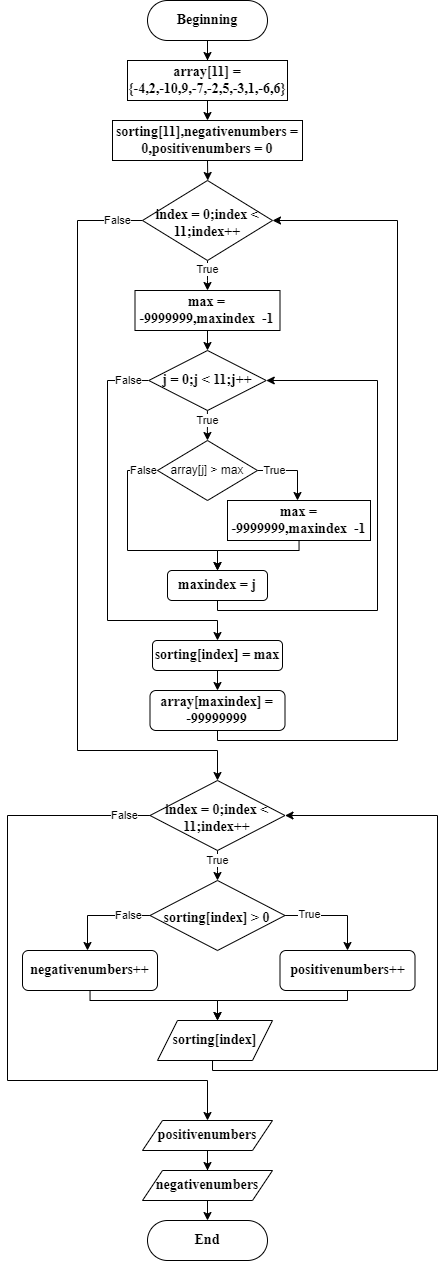

The diagram above was exported from draw.io. Its source (the exported page's mxGraphModel, read from the mxfile embedded in the PNG):
<mxGraphModel dx="671" dy="370" grid="1" gridSize="10" guides="1" tooltips="1" connect="1" arrows="1" fold="1" page="1" pageScale="1" pageWidth="827" pageHeight="1169" math="0" shadow="0">
  <root>
    <mxCell id="WIyWlLk6GJQsqaUBKTNV-0" />
    <mxCell id="WIyWlLk6GJQsqaUBKTNV-1" parent="WIyWlLk6GJQsqaUBKTNV-0" />
    <mxCell id="MKEbUZXgaKJ0JjnbRl95-9" style="edgeStyle=orthogonalEdgeStyle;rounded=0;orthogonalLoop=1;jettySize=auto;html=1;entryX=0.5;entryY=0;entryDx=0;entryDy=0;" edge="1" parent="WIyWlLk6GJQsqaUBKTNV-1" source="WIyWlLk6GJQsqaUBKTNV-3" target="MKEbUZXgaKJ0JjnbRl95-1">
      <mxGeometry relative="1" as="geometry" />
    </mxCell>
    <mxCell id="WIyWlLk6GJQsqaUBKTNV-3" value="Beginning" style="rounded=1;whiteSpace=wrap;html=1;fontSize=14;glass=0;strokeWidth=1;shadow=0;arcSize=50;fontStyle=1;fontFamily=Times New Roman;" parent="WIyWlLk6GJQsqaUBKTNV-1" vertex="1">
      <mxGeometry x="160" y="80" width="120" height="40" as="geometry" />
    </mxCell>
    <mxCell id="MKEbUZXgaKJ0JjnbRl95-2" style="edgeStyle=orthogonalEdgeStyle;rounded=0;orthogonalLoop=1;jettySize=auto;html=1;" edge="1" parent="WIyWlLk6GJQsqaUBKTNV-1" source="MKEbUZXgaKJ0JjnbRl95-1">
      <mxGeometry relative="1" as="geometry">
        <mxPoint x="220" y="200" as="targetPoint" />
      </mxGeometry>
    </mxCell>
    <mxCell id="MKEbUZXgaKJ0JjnbRl95-1" value="array[11] = {-4,2,-10,9,-7,-2,5,-3,1,-6,6}" style="rounded=0;whiteSpace=wrap;html=1;fontStyle=1;fontFamily=Times New Roman;fontSize=14;" vertex="1" parent="WIyWlLk6GJQsqaUBKTNV-1">
      <mxGeometry x="140" y="140" width="160" height="40" as="geometry" />
    </mxCell>
    <mxCell id="MKEbUZXgaKJ0JjnbRl95-4" style="edgeStyle=orthogonalEdgeStyle;rounded=0;orthogonalLoop=1;jettySize=auto;html=1;exitX=0.5;exitY=1;exitDx=0;exitDy=0;" edge="1" parent="WIyWlLk6GJQsqaUBKTNV-1" source="MKEbUZXgaKJ0JjnbRl95-3">
      <mxGeometry relative="1" as="geometry">
        <mxPoint x="220.28571428571433" y="260" as="targetPoint" />
      </mxGeometry>
    </mxCell>
    <mxCell id="MKEbUZXgaKJ0JjnbRl95-3" value="sorting[11],negativenumbers = 0,positivenumbers = 0" style="rounded=0;whiteSpace=wrap;html=1;fontStyle=1;fontFamily=Times New Roman;fontSize=14;" vertex="1" parent="WIyWlLk6GJQsqaUBKTNV-1">
      <mxGeometry x="125" y="200" width="190" height="40" as="geometry" />
    </mxCell>
    <mxCell id="MKEbUZXgaKJ0JjnbRl95-6" style="edgeStyle=orthogonalEdgeStyle;rounded=0;orthogonalLoop=1;jettySize=auto;html=1;" edge="1" parent="WIyWlLk6GJQsqaUBKTNV-1" source="MKEbUZXgaKJ0JjnbRl95-5">
      <mxGeometry relative="1" as="geometry">
        <mxPoint x="220" y="370" as="targetPoint" />
      </mxGeometry>
    </mxCell>
    <mxCell id="MKEbUZXgaKJ0JjnbRl95-7" value="True" style="edgeLabel;html=1;align=center;verticalAlign=middle;resizable=0;points=[];" vertex="1" connectable="0" parent="MKEbUZXgaKJ0JjnbRl95-6">
      <mxGeometry x="-0.4236" relative="1" as="geometry">
        <mxPoint as="offset" />
      </mxGeometry>
    </mxCell>
    <mxCell id="MKEbUZXgaKJ0JjnbRl95-35" style="edgeStyle=orthogonalEdgeStyle;rounded=0;orthogonalLoop=1;jettySize=auto;html=1;" edge="1" parent="WIyWlLk6GJQsqaUBKTNV-1" source="MKEbUZXgaKJ0JjnbRl95-5">
      <mxGeometry relative="1" as="geometry">
        <mxPoint x="230" y="860" as="targetPoint" />
        <Array as="points">
          <mxPoint x="90" y="300" />
          <mxPoint x="90" y="830" />
          <mxPoint x="230" y="830" />
        </Array>
      </mxGeometry>
    </mxCell>
    <mxCell id="MKEbUZXgaKJ0JjnbRl95-36" value="False" style="edgeLabel;html=1;align=center;verticalAlign=middle;resizable=0;points=[];" vertex="1" connectable="0" parent="MKEbUZXgaKJ0JjnbRl95-35">
      <mxGeometry x="-0.9564" y="-2" relative="1" as="geometry">
        <mxPoint x="-8" y="2" as="offset" />
      </mxGeometry>
    </mxCell>
    <mxCell id="MKEbUZXgaKJ0JjnbRl95-5" value="index = 0;index &amp;lt; 11;index++" style="rhombus;whiteSpace=wrap;html=1;spacingTop=7;fontStyle=1;fontFamily=Times New Roman;fontSize=14;" vertex="1" parent="WIyWlLk6GJQsqaUBKTNV-1">
      <mxGeometry x="155" y="260" width="130" height="80" as="geometry" />
    </mxCell>
    <mxCell id="MKEbUZXgaKJ0JjnbRl95-10" style="edgeStyle=orthogonalEdgeStyle;rounded=0;orthogonalLoop=1;jettySize=auto;html=1;" edge="1" parent="WIyWlLk6GJQsqaUBKTNV-1" source="MKEbUZXgaKJ0JjnbRl95-8">
      <mxGeometry relative="1" as="geometry">
        <mxPoint x="220" y="430" as="targetPoint" />
      </mxGeometry>
    </mxCell>
    <mxCell id="MKEbUZXgaKJ0JjnbRl95-8" value="max = -9999999,maxindex&amp;nbsp; -1" style="rounded=0;whiteSpace=wrap;html=1;fontStyle=1;fontFamily=Times New Roman;fontSize=14;" vertex="1" parent="WIyWlLk6GJQsqaUBKTNV-1">
      <mxGeometry x="147.5" y="370" width="145" height="40" as="geometry" />
    </mxCell>
    <mxCell id="MKEbUZXgaKJ0JjnbRl95-14" style="edgeStyle=orthogonalEdgeStyle;rounded=0;orthogonalLoop=1;jettySize=auto;html=1;" edge="1" parent="WIyWlLk6GJQsqaUBKTNV-1" source="MKEbUZXgaKJ0JjnbRl95-11">
      <mxGeometry relative="1" as="geometry">
        <mxPoint x="220" y="520" as="targetPoint" />
      </mxGeometry>
    </mxCell>
    <mxCell id="MKEbUZXgaKJ0JjnbRl95-15" value="True" style="edgeLabel;html=1;align=center;verticalAlign=middle;resizable=0;points=[];" vertex="1" connectable="0" parent="MKEbUZXgaKJ0JjnbRl95-14">
      <mxGeometry x="-0.441" y="-1" relative="1" as="geometry">
        <mxPoint x="1" y="1" as="offset" />
      </mxGeometry>
    </mxCell>
    <mxCell id="MKEbUZXgaKJ0JjnbRl95-29" style="edgeStyle=orthogonalEdgeStyle;rounded=0;orthogonalLoop=1;jettySize=auto;html=1;" edge="1" parent="WIyWlLk6GJQsqaUBKTNV-1" source="MKEbUZXgaKJ0JjnbRl95-11">
      <mxGeometry relative="1" as="geometry">
        <mxPoint x="230" y="720" as="targetPoint" />
        <Array as="points">
          <mxPoint x="120" y="460" />
          <mxPoint x="120" y="700" />
          <mxPoint x="230" y="700" />
        </Array>
      </mxGeometry>
    </mxCell>
    <mxCell id="MKEbUZXgaKJ0JjnbRl95-30" value="False" style="edgeLabel;html=1;align=center;verticalAlign=middle;resizable=0;points=[];" vertex="1" connectable="0" parent="MKEbUZXgaKJ0JjnbRl95-29">
      <mxGeometry x="-0.9462" y="2" relative="1" as="geometry">
        <mxPoint x="-10" y="-2" as="offset" />
      </mxGeometry>
    </mxCell>
    <mxCell id="MKEbUZXgaKJ0JjnbRl95-11" value="j = 0;j &amp;lt; 11;j++" style="rhombus;whiteSpace=wrap;html=1;fontStyle=1;fontFamily=Times New Roman;fontSize=14;" vertex="1" parent="WIyWlLk6GJQsqaUBKTNV-1">
      <mxGeometry x="161.25" y="430" width="117.5" height="60" as="geometry" />
    </mxCell>
    <mxCell id="MKEbUZXgaKJ0JjnbRl95-17" style="edgeStyle=orthogonalEdgeStyle;rounded=0;orthogonalLoop=1;jettySize=auto;html=1;" edge="1" parent="WIyWlLk6GJQsqaUBKTNV-1" source="MKEbUZXgaKJ0JjnbRl95-16">
      <mxGeometry relative="1" as="geometry">
        <mxPoint x="310" y="580" as="targetPoint" />
        <Array as="points">
          <mxPoint x="310" y="550" />
        </Array>
      </mxGeometry>
    </mxCell>
    <mxCell id="MKEbUZXgaKJ0JjnbRl95-22" value="True" style="edgeLabel;html=1;align=center;verticalAlign=middle;resizable=0;points=[];" vertex="1" connectable="0" parent="MKEbUZXgaKJ0JjnbRl95-17">
      <mxGeometry x="-0.5234" relative="1" as="geometry">
        <mxPoint as="offset" />
      </mxGeometry>
    </mxCell>
    <mxCell id="MKEbUZXgaKJ0JjnbRl95-21" style="edgeStyle=orthogonalEdgeStyle;rounded=0;orthogonalLoop=1;jettySize=auto;html=1;" edge="1" parent="WIyWlLk6GJQsqaUBKTNV-1" source="MKEbUZXgaKJ0JjnbRl95-16">
      <mxGeometry relative="1" as="geometry">
        <mxPoint x="230" y="650" as="targetPoint" />
        <Array as="points">
          <mxPoint x="140" y="550" />
          <mxPoint x="140" y="630" />
          <mxPoint x="230" y="630" />
        </Array>
      </mxGeometry>
    </mxCell>
    <mxCell id="MKEbUZXgaKJ0JjnbRl95-26" value="False" style="edgeLabel;html=1;align=center;verticalAlign=middle;resizable=0;points=[];" vertex="1" connectable="0" parent="MKEbUZXgaKJ0JjnbRl95-21">
      <mxGeometry x="-0.8697" relative="1" as="geometry">
        <mxPoint as="offset" />
      </mxGeometry>
    </mxCell>
    <mxCell id="MKEbUZXgaKJ0JjnbRl95-16" value="array[j] &amp;gt; max" style="rhombus;whiteSpace=wrap;html=1;" vertex="1" parent="WIyWlLk6GJQsqaUBKTNV-1">
      <mxGeometry x="170" y="520" width="100" height="60" as="geometry" />
    </mxCell>
    <mxCell id="MKEbUZXgaKJ0JjnbRl95-25" style="edgeStyle=orthogonalEdgeStyle;rounded=0;orthogonalLoop=1;jettySize=auto;html=1;" edge="1" parent="WIyWlLk6GJQsqaUBKTNV-1" source="MKEbUZXgaKJ0JjnbRl95-18">
      <mxGeometry relative="1" as="geometry">
        <mxPoint x="230" y="650" as="targetPoint" />
        <Array as="points">
          <mxPoint x="312" y="630" />
          <mxPoint x="230" y="630" />
        </Array>
      </mxGeometry>
    </mxCell>
    <mxCell id="MKEbUZXgaKJ0JjnbRl95-18" value="max = -9999999,maxindex&amp;nbsp; -1" style="rounded=0;whiteSpace=wrap;html=1;fontStyle=1;fontFamily=Times New Roman;fontSize=14;" vertex="1" parent="WIyWlLk6GJQsqaUBKTNV-1">
      <mxGeometry x="240" y="580" width="143" height="40" as="geometry" />
    </mxCell>
    <mxCell id="MKEbUZXgaKJ0JjnbRl95-28" style="edgeStyle=orthogonalEdgeStyle;rounded=0;orthogonalLoop=1;jettySize=auto;html=1;entryX=1;entryY=0.5;entryDx=0;entryDy=0;" edge="1" parent="WIyWlLk6GJQsqaUBKTNV-1" source="MKEbUZXgaKJ0JjnbRl95-27" target="MKEbUZXgaKJ0JjnbRl95-11">
      <mxGeometry relative="1" as="geometry">
        <mxPoint x="330" y="540" as="targetPoint" />
        <Array as="points">
          <mxPoint x="230" y="690" />
          <mxPoint x="390" y="690" />
          <mxPoint x="390" y="460" />
        </Array>
      </mxGeometry>
    </mxCell>
    <mxCell id="MKEbUZXgaKJ0JjnbRl95-27" value="maxindex = j" style="rounded=1;whiteSpace=wrap;html=1;fontStyle=1;fontFamily=Times New Roman;fontSize=14;" vertex="1" parent="WIyWlLk6GJQsqaUBKTNV-1">
      <mxGeometry x="180" y="650" width="100" height="30" as="geometry" />
    </mxCell>
    <mxCell id="MKEbUZXgaKJ0JjnbRl95-33" style="edgeStyle=orthogonalEdgeStyle;rounded=0;orthogonalLoop=1;jettySize=auto;html=1;exitX=0.5;exitY=1;exitDx=0;exitDy=0;entryX=0.5;entryY=0;entryDx=0;entryDy=0;" edge="1" parent="WIyWlLk6GJQsqaUBKTNV-1" source="MKEbUZXgaKJ0JjnbRl95-31" target="MKEbUZXgaKJ0JjnbRl95-32">
      <mxGeometry relative="1" as="geometry" />
    </mxCell>
    <mxCell id="MKEbUZXgaKJ0JjnbRl95-31" value="sorting[index] = max" style="rounded=1;whiteSpace=wrap;html=1;fontStyle=1;fontFamily=Times New Roman;fontSize=14;" vertex="1" parent="WIyWlLk6GJQsqaUBKTNV-1">
      <mxGeometry x="165" y="720" width="130" height="30" as="geometry" />
    </mxCell>
    <mxCell id="MKEbUZXgaKJ0JjnbRl95-34" style="edgeStyle=orthogonalEdgeStyle;rounded=0;orthogonalLoop=1;jettySize=auto;html=1;entryX=1;entryY=0.5;entryDx=0;entryDy=0;" edge="1" parent="WIyWlLk6GJQsqaUBKTNV-1" source="MKEbUZXgaKJ0JjnbRl95-32" target="MKEbUZXgaKJ0JjnbRl95-5">
      <mxGeometry relative="1" as="geometry">
        <Array as="points">
          <mxPoint x="230" y="820" />
          <mxPoint x="410" y="820" />
          <mxPoint x="410" y="300" />
        </Array>
      </mxGeometry>
    </mxCell>
    <mxCell id="MKEbUZXgaKJ0JjnbRl95-32" value="array[maxindex] = -99999999" style="rounded=1;whiteSpace=wrap;html=1;fontStyle=1;fontFamily=Times New Roman;fontSize=14;" vertex="1" parent="WIyWlLk6GJQsqaUBKTNV-1">
      <mxGeometry x="162.5" y="770" width="135" height="40" as="geometry" />
    </mxCell>
    <mxCell id="MKEbUZXgaKJ0JjnbRl95-39" style="edgeStyle=orthogonalEdgeStyle;rounded=0;orthogonalLoop=1;jettySize=auto;html=1;" edge="1" parent="WIyWlLk6GJQsqaUBKTNV-1" source="MKEbUZXgaKJ0JjnbRl95-37">
      <mxGeometry relative="1" as="geometry">
        <mxPoint x="230" y="960" as="targetPoint" />
      </mxGeometry>
    </mxCell>
    <mxCell id="MKEbUZXgaKJ0JjnbRl95-40" value="True" style="edgeLabel;html=1;align=center;verticalAlign=middle;resizable=0;points=[];" vertex="1" connectable="0" parent="MKEbUZXgaKJ0JjnbRl95-39">
      <mxGeometry x="-0.3033" y="-1" relative="1" as="geometry">
        <mxPoint x="1" y="-1" as="offset" />
      </mxGeometry>
    </mxCell>
    <mxCell id="MKEbUZXgaKJ0JjnbRl95-52" style="edgeStyle=orthogonalEdgeStyle;rounded=0;orthogonalLoop=1;jettySize=auto;html=1;" edge="1" parent="WIyWlLk6GJQsqaUBKTNV-1" source="MKEbUZXgaKJ0JjnbRl95-37">
      <mxGeometry relative="1" as="geometry">
        <mxPoint x="220" y="1200" as="targetPoint" />
        <Array as="points">
          <mxPoint x="20" y="895" />
          <mxPoint x="20" y="1160" />
          <mxPoint x="220" y="1160" />
        </Array>
      </mxGeometry>
    </mxCell>
    <mxCell id="MKEbUZXgaKJ0JjnbRl95-59" value="False" style="edgeLabel;html=1;align=center;verticalAlign=middle;resizable=0;points=[];" vertex="1" connectable="0" parent="MKEbUZXgaKJ0JjnbRl95-52">
      <mxGeometry x="-0.9388" relative="1" as="geometry">
        <mxPoint x="-6" as="offset" />
      </mxGeometry>
    </mxCell>
    <mxCell id="MKEbUZXgaKJ0JjnbRl95-37" value="index = 0;index &amp;lt; 11;index++" style="rhombus;whiteSpace=wrap;html=1;spacingTop=5;fontStyle=1;fontFamily=Times New Roman;fontSize=14;" vertex="1" parent="WIyWlLk6GJQsqaUBKTNV-1">
      <mxGeometry x="162.5" y="860" width="135" height="70" as="geometry" />
    </mxCell>
    <mxCell id="MKEbUZXgaKJ0JjnbRl95-42" style="edgeStyle=orthogonalEdgeStyle;rounded=0;orthogonalLoop=1;jettySize=auto;html=1;" edge="1" parent="WIyWlLk6GJQsqaUBKTNV-1" source="MKEbUZXgaKJ0JjnbRl95-41">
      <mxGeometry relative="1" as="geometry">
        <mxPoint x="360" y="1030" as="targetPoint" />
        <Array as="points">
          <mxPoint x="360" y="995" />
        </Array>
      </mxGeometry>
    </mxCell>
    <mxCell id="MKEbUZXgaKJ0JjnbRl95-44" value="True" style="edgeLabel;html=1;align=center;verticalAlign=middle;resizable=0;points=[];" vertex="1" connectable="0" parent="MKEbUZXgaKJ0JjnbRl95-42">
      <mxGeometry x="-0.5179" y="1" relative="1" as="geometry">
        <mxPoint as="offset" />
      </mxGeometry>
    </mxCell>
    <mxCell id="MKEbUZXgaKJ0JjnbRl95-43" style="edgeStyle=orthogonalEdgeStyle;rounded=0;orthogonalLoop=1;jettySize=auto;html=1;" edge="1" parent="WIyWlLk6GJQsqaUBKTNV-1" source="MKEbUZXgaKJ0JjnbRl95-41">
      <mxGeometry relative="1" as="geometry">
        <mxPoint x="100" y="1030" as="targetPoint" />
        <Array as="points">
          <mxPoint x="100" y="995" />
        </Array>
      </mxGeometry>
    </mxCell>
    <mxCell id="MKEbUZXgaKJ0JjnbRl95-61" value="False" style="edgeLabel;html=1;align=center;verticalAlign=middle;resizable=0;points=[];" vertex="1" connectable="0" parent="MKEbUZXgaKJ0JjnbRl95-43">
      <mxGeometry x="-0.7546" y="2" relative="1" as="geometry">
        <mxPoint x="-10" y="-2" as="offset" />
      </mxGeometry>
    </mxCell>
    <mxCell id="MKEbUZXgaKJ0JjnbRl95-41" value="sorting[index] &amp;gt; 0" style="rhombus;whiteSpace=wrap;html=1;spacingTop=5;fontStyle=1;fontFamily=Times New Roman;fontSize=14;" vertex="1" parent="WIyWlLk6GJQsqaUBKTNV-1">
      <mxGeometry x="162.5" y="960" width="135" height="70" as="geometry" />
    </mxCell>
    <mxCell id="MKEbUZXgaKJ0JjnbRl95-49" style="edgeStyle=orthogonalEdgeStyle;rounded=0;orthogonalLoop=1;jettySize=auto;html=1;" edge="1" parent="WIyWlLk6GJQsqaUBKTNV-1" source="MKEbUZXgaKJ0JjnbRl95-45">
      <mxGeometry relative="1" as="geometry">
        <mxPoint x="230" y="1100" as="targetPoint" />
        <Array as="points">
          <mxPoint x="360" y="1080" />
          <mxPoint x="230" y="1080" />
        </Array>
      </mxGeometry>
    </mxCell>
    <mxCell id="MKEbUZXgaKJ0JjnbRl95-45" value="positivenumbers++" style="rounded=1;whiteSpace=wrap;html=1;fontStyle=1;fontFamily=Times New Roman;fontSize=14;" vertex="1" parent="WIyWlLk6GJQsqaUBKTNV-1">
      <mxGeometry x="292.5" y="1030" width="135" height="40" as="geometry" />
    </mxCell>
    <mxCell id="MKEbUZXgaKJ0JjnbRl95-48" style="edgeStyle=orthogonalEdgeStyle;rounded=0;orthogonalLoop=1;jettySize=auto;html=1;" edge="1" parent="WIyWlLk6GJQsqaUBKTNV-1" source="MKEbUZXgaKJ0JjnbRl95-46">
      <mxGeometry relative="1" as="geometry">
        <mxPoint x="230" y="1100" as="targetPoint" />
        <Array as="points">
          <mxPoint x="103" y="1080" />
          <mxPoint x="230" y="1080" />
        </Array>
      </mxGeometry>
    </mxCell>
    <mxCell id="MKEbUZXgaKJ0JjnbRl95-46" value="negativenumbers++" style="rounded=1;whiteSpace=wrap;html=1;fontStyle=1;fontFamily=Times New Roman;fontSize=14;" vertex="1" parent="WIyWlLk6GJQsqaUBKTNV-1">
      <mxGeometry x="35" y="1030" width="135" height="40" as="geometry" />
    </mxCell>
    <mxCell id="MKEbUZXgaKJ0JjnbRl95-51" style="edgeStyle=orthogonalEdgeStyle;rounded=0;orthogonalLoop=1;jettySize=auto;html=1;entryX=1;entryY=0.5;entryDx=0;entryDy=0;" edge="1" parent="WIyWlLk6GJQsqaUBKTNV-1" target="MKEbUZXgaKJ0JjnbRl95-37">
      <mxGeometry relative="1" as="geometry">
        <mxPoint x="225.02857142857135" y="1135" as="sourcePoint" />
        <mxPoint x="297.5" y="890" as="targetPoint" />
        <Array as="points">
          <mxPoint x="225" y="1150" />
          <mxPoint x="450" y="1150" />
          <mxPoint x="450" y="895" />
        </Array>
      </mxGeometry>
    </mxCell>
    <mxCell id="MKEbUZXgaKJ0JjnbRl95-50" value="sorting[index]" style="shape=parallelogram;perimeter=parallelogramPerimeter;whiteSpace=wrap;html=1;fixedSize=1;fontStyle=1;fontFamily=Times New Roman;fontSize=14;" vertex="1" parent="WIyWlLk6GJQsqaUBKTNV-1">
      <mxGeometry x="170" y="1100" width="115" height="40" as="geometry" />
    </mxCell>
    <mxCell id="MKEbUZXgaKJ0JjnbRl95-56" style="edgeStyle=orthogonalEdgeStyle;rounded=0;orthogonalLoop=1;jettySize=auto;html=1;entryX=0.5;entryY=0;entryDx=0;entryDy=0;" edge="1" parent="WIyWlLk6GJQsqaUBKTNV-1" source="MKEbUZXgaKJ0JjnbRl95-53" target="MKEbUZXgaKJ0JjnbRl95-54">
      <mxGeometry relative="1" as="geometry" />
    </mxCell>
    <mxCell id="MKEbUZXgaKJ0JjnbRl95-53" value="positivenumbers" style="shape=parallelogram;perimeter=parallelogramPerimeter;whiteSpace=wrap;html=1;fixedSize=1;fontStyle=1;fontFamily=Times New Roman;fontSize=14;" vertex="1" parent="WIyWlLk6GJQsqaUBKTNV-1">
      <mxGeometry x="155" y="1200" width="130" height="30" as="geometry" />
    </mxCell>
    <mxCell id="MKEbUZXgaKJ0JjnbRl95-57" style="edgeStyle=orthogonalEdgeStyle;rounded=0;orthogonalLoop=1;jettySize=auto;html=1;" edge="1" parent="WIyWlLk6GJQsqaUBKTNV-1" source="MKEbUZXgaKJ0JjnbRl95-54">
      <mxGeometry relative="1" as="geometry">
        <mxPoint x="220" y="1300" as="targetPoint" />
      </mxGeometry>
    </mxCell>
    <mxCell id="MKEbUZXgaKJ0JjnbRl95-54" value="negativenumbers" style="shape=parallelogram;perimeter=parallelogramPerimeter;whiteSpace=wrap;html=1;fixedSize=1;fontStyle=1;fontFamily=Times New Roman;fontSize=14;" vertex="1" parent="WIyWlLk6GJQsqaUBKTNV-1">
      <mxGeometry x="155" y="1250" width="130" height="30" as="geometry" />
    </mxCell>
    <mxCell id="MKEbUZXgaKJ0JjnbRl95-58" value="End" style="rounded=1;whiteSpace=wrap;html=1;fontSize=14;glass=0;strokeWidth=1;shadow=0;arcSize=50;fontStyle=1;fontFamily=Times New Roman;" vertex="1" parent="WIyWlLk6GJQsqaUBKTNV-1">
      <mxGeometry x="160" y="1300" width="120" height="40" as="geometry" />
    </mxCell>
  </root>
</mxGraphModel>